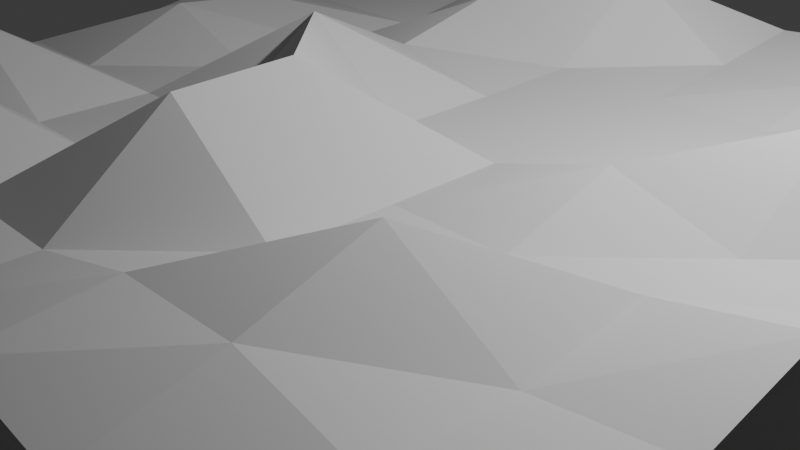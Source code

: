 # Source: tool_example_5.blend  (saved by Blender 4.3.32; exported with 4.5.12 LTS)
import bpy
from mathutils import Matrix  # noqa: F401  (used for matrix-valued properties, if any)

bpy.ops.wm.read_factory_settings(use_empty=True)
scene = bpy.context.scene
scene.name = 'Scene'

# ---- collections
col_collection = bpy.data.collections.new('Collection'); scene.collection.children.link(col_collection)

# ---- world
world_world = bpy.data.worlds.new('World'); scene.world = world_world
world_world.use_nodes = True; world_world.node_tree.nodes.clear()
_N = world_world.node_tree.nodes; _L = world_world.node_tree.links
n0 = _N.new('ShaderNodeOutputWorld'); n0.name = 'World Output'; n0.location = (300, 300)
n1 = _N.new('ShaderNodeBackground'); n1.name = 'Background'; n1.location = (10, 300)
n1.inputs[0].default_value = (0.05088, 0.05088, 0.05088, 1.0)
_L.new(n1.outputs[0], n0.inputs[0])
n0.is_active_output = True
world_world.color = (0.05088, 0.05088, 0.05088)
world_world.use_sun_shadow = False
world_world.sun_shadow_jitter_overblur = 0.0

# ---- cameras
cam_camera = bpy.data.cameras.new('Camera')
cam_camera.clip_end = 100.0
cam_camera.ortho_scale = 7.314

# ---- lights
light_light = bpy.data.lights.new('Light', 'POINT')
light_light.transmission_factor = 0.0
light_light.energy = 1000.0
light_light.shadow_soft_size = 0.1
light_light.shadow_maximum_resolution = 0.006
light_light.use_absolute_resolution = True

# ---- meshes
me_cube_002 = bpy.data.meshes.new('Cube.002')
me_cube_002.from_pydata([(-5.0, -5.0, -1.831), (-5.0, 5.0, -1.469), (5.0, -5.0, -1.103), (5.0, 5.0, -1.704), (-5.0, -3.75, 1.0), (-5.0, -2.5, 1.0), (-5.0, -1.25, 1.0), (-5.0, 0.0, 1.0), (-5.0, 1.25, 1.203), (-5.0, 2.5, 1.0), (-5.0, 3.75, 1.0), (-3.75, 5.0, 1.0), (-2.5, 5.0, 1.0), (-1.25, 5.0, 1.0), (0.0, 5.0, 1.0), (1.25, 5.0, 1.214), (2.5, 5.0, 1.309), (3.75, 5.0, 1.487), (5.0, 3.75, 1.927), (5.0, 2.5, 1.756), (5.0, 1.25, 1.0), (5.0, 0.0, 1.0), (5.0, -1.25, 1.448), (5.0, -2.5, 1.164), (5.0, -3.75, 1.649), (3.75, -5.0, 1.0), (2.5, -5.0, 1.0), (1.25, -5.0, 1.182), (0.0, -5.0, 1.0), (-1.25, -5.0, 1.0), (-2.5, -5.0, 1.552), (-3.75, -5.0, 1.839), (3.75, 3.75, 1.0), (2.5, 3.75, 1.171), (1.25, 3.75, 1.074), (0.0, 3.75, 1.893), (-1.25, 3.75, 1.874), (-2.5, 3.75, 1.0), (-3.75, 3.75, 1.0), (3.75, 2.5, 1.0), (2.5, 2.5, 1.0), (1.25, 2.5, 1.0), (0.0, 2.5, 1.021), (-1.25, 2.5, 1.572), (-2.5, 2.5, 1.0), (-3.75, 2.5, 1.0), (3.75, 1.25, 1.768), (2.5, 1.25, 1.0), (1.25, 1.25, 1.0), (0.0, 1.25, 1.0), (-1.25, 1.25, 1.281), (-2.5, 1.25, 1.0), (-3.75, 1.25, 1.348), (3.75, 0.0, 1.0), (2.5, 0.0, 1.379), (1.25, 0.0, 1.0), (0.0, 0.0, 1.0), (-1.25, 0.0, 1.889), (-2.5, 0.0, 1.0), (-3.75, 0.0, 1.48), (3.75, -1.25, 1.18), (2.5, -1.25, 1.0), (1.25, -1.25, 1.0), (0.0, -1.25, 1.997), (-1.25, -1.25, 1.0), (-2.5, -1.25, 1.0), (-3.75, -1.25, 1.0), (3.75, -2.5, 1.0), (2.5, -2.5, 1.746), (1.25, -2.5, 1.0), (0.0, -2.5, 1.967), (-1.25, -2.5, 1.0), (-2.5, -2.5, 1.003), (-3.75, -2.5, 1.794), (3.75, -3.75, 1.0), (2.5, -3.75, 1.316), (1.25, -3.75, 1.301), (0.0, -3.75, 1.0), (-1.25, -3.75, 1.0), (-2.5, -3.75, 1.984), (-3.75, -3.75, 1.123), (-1.0, -1.0, -3.788), (-1.0, 1.0, -3.636), (1.0, -1.0, -3.838), (1.0, 1.0, -3.345)], [], [(32, 33, 40, 39), (33, 34, 41, 40), (34, 35, 42, 41), (35, 36, 43, 42), (36, 37, 44, 43), (37, 38, 45, 44), (39, 40, 47, 46), (40, 41, 48, 47), (41, 42, 49, 48), (42, 43, 50, 49), (43, 44, 51, 50), (44, 45, 52, 51), (46, 47, 54, 53), (47, 48, 55, 54), (48, 49, 56, 55), (49, 50, 57, 56), (50, 51, 58, 57), (51, 52, 59, 58), (53, 54, 61, 60), (54, 55, 62, 61), (55, 56, 63, 62), (56, 57, 64, 63), (57, 58, 65, 64), (58, 59, 66, 65), (60, 61, 68, 67), (61, 62, 69, 68), (62, 63, 70, 69), (63, 64, 71, 70), (64, 65, 72, 71), (65, 66, 73, 72), (67, 68, 75, 74), (68, 69, 76, 75), (69, 70, 77, 76), (70, 71, 78, 77), (71, 72, 79, 78), (72, 73, 80, 79), (3, 17, 32, 18), (17, 16, 33, 32), (16, 15, 34, 33), (15, 14, 35, 34), (14, 13, 36, 35), (13, 12, 37, 36), (12, 11, 38, 37), (11, 1, 10, 38), (38, 10, 9, 45), (45, 9, 8, 52), (52, 8, 7, 59), (59, 7, 6, 66), (66, 6, 5, 73), (73, 5, 4, 80), (80, 4, 0, 31), (79, 80, 31, 30), (78, 79, 30, 29), (77, 78, 29, 28), (76, 77, 28, 27), (75, 76, 27, 26), (74, 75, 26, 25), (24, 74, 25, 2), (23, 67, 74, 24), (22, 60, 67, 23), (21, 53, 60, 22), (20, 46, 53, 21), (19, 39, 46, 20), (18, 32, 39, 19), (81, 0, 1, 82), (82, 1, 3, 84), (84, 3, 2, 83), (83, 2, 0, 81), (82, 84, 83, 81)])
_uv = me_cube_002.uv_layers.new(name='UVMap')
_uv.uv.foreach_set('vector', [0.6562, 0.5312, 0.6875, 0.5312, 0.6875, 0.5625, 0.6562, 0.5625, 0.6875, 0.5312, 0.7188, 0.5312, 0.7188, 0.5625, 0.6875, 0.5625, 0.7188, 0.5312, 0.75, 0.5312, 0.75, 0.5625, 0.7188, 0.5625, 0.75, 0.5312, 0.7812, 0.5312, 0.7812, 0.5625, 0.75, 0.5625, 0.7812, 0.5312, 0.8125, 0.5312, 0.8125, 0.5625, 0.7812, 0.5625, 0.8125, 0.5312, 0.8438, 0.5312, 0.8438, 0.5625, 0.8125, 0.5625, 0.6562, 0.5625, 0.6875, 0.5625, 0.6875, 0.5938, 0.6562, 0.5938, 0.6875, 0.5625, 0.7188, 0.5625, 0.7188, 0.5938, 0.6875, 0.5938, 0.7188, 0.5625, 0.75, 0.5625, 0.75, 0.5938, 0.7188, 0.5938, 0.75, 0.5625, 0.7812, 0.5625, 0.7812, 0.5938, 0.75, 0.5938, 0.7812, 0.5625, 0.8125, 0.5625, 0.8125, 0.5938, 0.7812, 0.5938, 0.8125, 0.5625, 0.8438, 0.5625, 0.8438, 0.5938, 0.8125, 0.5938, 0.6562, 0.5938, 0.6875, 0.5938, 0.6875, 0.625, 0.6562, 0.625, 0.6875, 0.5938, 0.7188, 0.5938, 0.7188, 0.625, 0.6875, 0.625, 0.7188, 0.5938, 0.75, 0.5938, 0.75, 0.625, 0.7188, 0.625, 0.75, 0.5938, 0.7812, 0.5938, 0.7812, 0.625, 0.75, 0.625, 0.7812, 0.5938, 0.8125, 0.5938, 0.8125, 0.625, 0.7812, 0.625, 0.8125, 0.5938, 0.8438, 0.5938, 0.8438, 0.625, 0.8125, 0.625, 0.6562, 0.625, 0.6875, 0.625, 0.6875, 0.6562, 0.6562, 0.6562, 0.6875, 0.625, 0.7188, 0.625, 0.7188, 0.6562, 0.6875, 0.6562, 0.7188, 0.625, 0.75, 0.625, 0.75, 0.6562, 0.7188, 0.6562, 0.75, 0.625, 0.7812, 0.625, 0.7812, 0.6562, 0.75, 0.6562, 0.7812, 0.625, 0.8125, 0.625, 0.8125, 0.6562, 0.7812, 0.6562, 0.8125, 0.625, 0.8438, 0.625, 0.8438, 0.6562, 0.8125, 0.6562, 0.6562, 0.6562, 0.6875, 0.6562, 0.6875, 0.6875, 0.6562, 0.6875, 0.6875, 0.6562, 0.7188, 0.6562, 0.7188, 0.6875, 0.6875, 0.6875, 0.7188, 0.6562, 0.75, 0.6562, 0.75, 0.6875, 0.7188, 0.6875, 0.75, 0.6562, 0.7812, 0.6562, 0.7812, 0.6875, 0.75, 0.6875, 0.7812, 0.6562, 0.8125, 0.6562, 0.8125, 0.6875, 0.7812, 0.6875, 0.8125, 0.6562, 0.8438, 0.6562, 0.8438, 0.6875, 0.8125, 0.6875, 0.6562, 0.6875, 0.6875, 0.6875, 0.6875, 0.7188, 0.6562, 0.7188, 0.6875, 0.6875, 0.7188, 0.6875, 0.7188, 0.7188, 0.6875, 0.7188, 0.7188, 0.6875, 0.75, 0.6875, 0.75, 0.7188, 0.7188, 0.7188, 0.75, 0.6875, 0.7812, 0.6875, 0.7812, 0.7188, 0.75, 0.7188, 0.7812, 0.6875, 0.8125, 0.6875, 0.8125, 0.7188, 0.7812, 0.7188, 0.8125, 0.6875, 0.8438, 0.6875, 0.8438, 0.7188, 0.8125, 0.7188, 0.625, 0.5, 0.6562, 0.5, 0.6562, 0.5312, 0.625, 0.5312, 0.6562, 0.5, 0.6875, 0.5, 0.6875, 0.5312, 0.6562, 0.5312, 0.6875, 0.5, 0.7188, 0.5, 0.7188, 0.5312, 0.6875, 0.5312, 0.7188, 0.5, 0.75, 0.5, 0.75, 0.5312, 0.7188, 0.5312, 0.75, 0.5, 0.7812, 0.5, 0.7812, 0.5312, 0.75, 0.5312, 0.7812, 0.5, 0.8125, 0.5, 0.8125, 0.5312, 0.7812, 0.5312, 0.8125, 0.5, 0.8438, 0.5, 0.8438, 0.5312, 0.8125, 0.5312, 0.8438, 0.5, 0.875, 0.5, 0.875, 0.5312, 0.8438, 0.5312, 0.8438, 0.5312, 0.875, 0.5312, 0.875, 0.5625, 0.8438, 0.5625, 0.8438, 0.5625, 0.875, 0.5625, 0.875, 0.5938, 0.8438, 0.5938, 0.8438, 0.5938, 0.875, 0.5938, 0.875, 0.625, 0.8438, 0.625, 0.8438, 0.625, 0.875, 0.625, 0.875, 0.6562, 0.8438, 0.6562, 0.8438, 0.6562, 0.875, 0.6562, 0.875, 0.6875, 0.8438, 0.6875, 0.8438, 0.6875, 0.875, 0.6875, 0.875, 0.7188, 0.8438, 0.7188, 0.8438, 0.7188, 0.875, 0.7188, 0.875, 0.75, 0.8438, 0.75, 0.8125, 0.7188, 0.8438, 0.7188, 0.8438, 0.75, 0.8125, 0.75, 0.7812, 0.7188, 0.8125, 0.7188, 0.8125, 0.75, 0.7812, 0.75, 0.75, 0.7188, 0.7812, 0.7188, 0.7812, 0.75, 0.75, 0.75, 0.7188, 0.7188, 0.75, 0.7188, 0.75, 0.75, 0.7188, 0.75, 0.6875, 0.7188, 0.7188, 0.7188, 0.7188, 0.75, 0.6875, 0.75, 0.6562, 0.7188, 0.6875, 0.7188, 0.6875, 0.75, 0.6562, 0.75, 0.625, 0.7188, 0.6562, 0.7188, 0.6562, 0.75, 0.625, 0.75, 0.625, 0.6875, 0.6562, 0.6875, 0.6562, 0.7188, 0.625, 0.7188, 0.625, 0.6562, 0.6562, 0.6562, 0.6562, 0.6875, 0.625, 0.6875, 0.625, 0.625, 0.6562, 0.625, 0.6562, 0.6562, 0.625, 0.6562, 0.625, 0.5938, 0.6562, 0.5938, 0.6562, 0.625, 0.625, 0.625, 0.625, 0.5625, 0.6562, 0.5625, 0.6562, 0.5938, 0.625, 0.5938, 0.625, 0.5312, 0.6562, 0.5312, 0.6562, 0.5625, 0.625, 0.5625, 0.375, 0.0, 0.625, 0.0, 0.625, 0.25, 0.375, 0.25, 0.375, 0.25, 0.625, 0.25, 0.625, 0.5, 0.375, 0.5, 0.375, 0.5, 0.625, 0.5, 0.625, 0.75, 0.375, 0.75, 0.375, 0.75, 0.625, 0.75, 0.625, 1.0, 0.375, 1.0, 0.125, 0.5, 0.375, 0.5, 0.375, 0.75, 0.125, 0.75])
me_cube_002.materials.append(None)
me_cube_002.update()

# ---- objects
ob_light = bpy.data.objects.new('Light', light_light)
ob_camera = bpy.data.objects.new('Camera', cam_camera)
ob_cube = bpy.data.objects.new('Cube', me_cube_002)

# ---- transforms, parenting, visibility, modifiers, constraints
ob_light.location = (4.076, 1.005, 5.904)
ob_light.rotation_euler = (0.6503, 0.05522, 1.866)
ob_light.lock_rotations_4d = False
ob_light.empty_display_type = 'ARROWS'
ob_light.color = (0.0, 0.0, 0.0, 0.0)
ob_light.lineart.crease_threshold = 0.0
ob_camera.location = (7.359, -6.926, 4.958)
ob_camera.rotation_euler = (1.109, 0.0, 0.8149)
ob_camera.lock_rotations_4d = False
ob_camera.empty_display_type = 'ARROWS'
ob_camera.color = (0.0, 0.0, 0.0, 0.0)
ob_camera.display_type = 'WIRE'
ob_camera.lineart.crease_threshold = 0.0
ob_cube.location = (0.0, 0.0, 0.0)

# ---- collection membership
col_collection.objects.link(ob_light)
col_collection.objects.link(ob_camera)
col_collection.objects.link(ob_cube)

# ---- scene / render settings (as saved in the file)
scene.camera = ob_camera
scene.frame_start = 1; scene.frame_end = 250; scene.frame_set(32)
scene.render.engine = 'BLENDER_EEVEE_NEXT'
scene.eevee.ray_tracing_options.trace_max_roughness = 0.0
bpy.context.view_layer.update()
